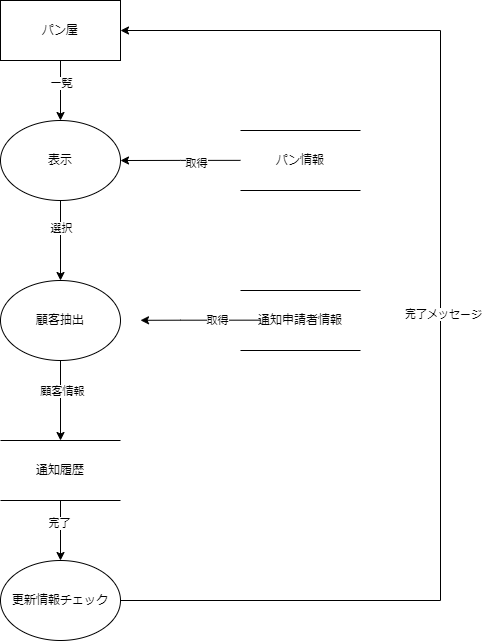

The diagram above was exported from draw.io. Its source (the exported page's mxGraphModel, read from the mxfile embedded in the PNG):
<mxGraphModel dx="1038" dy="579" grid="1" gridSize="10" guides="1" tooltips="1" connect="1" arrows="1" fold="1" page="1" pageScale="1" pageWidth="827" pageHeight="1169" math="0" shadow="0">
  <root>
    <mxCell id="0" />
    <mxCell id="1" parent="0" />
    <mxCell id="a0J9FcTWBykobtbLu6ny-25" style="edgeStyle=orthogonalEdgeStyle;rounded=0;orthogonalLoop=1;jettySize=auto;html=1;exitX=0.5;exitY=1;exitDx=0;exitDy=0;entryX=0.5;entryY=0;entryDx=0;entryDy=0;" parent="1" source="a0J9FcTWBykobtbLu6ny-28" target="a0J9FcTWBykobtbLu6ny-32" edge="1">
      <mxGeometry relative="1" as="geometry" />
    </mxCell>
    <mxCell id="a0J9FcTWBykobtbLu6ny-64" value="一覧" style="edgeLabel;html=1;align=center;verticalAlign=middle;resizable=0;points=[];" parent="a0J9FcTWBykobtbLu6ny-25" vertex="1" connectable="0">
      <mxGeometry x="-0.2678" relative="1" as="geometry">
        <mxPoint as="offset" />
      </mxGeometry>
    </mxCell>
    <mxCell id="a0J9FcTWBykobtbLu6ny-28" value="パン屋" style="rounded=0;whiteSpace=wrap;html=1;" parent="1" vertex="1">
      <mxGeometry x="160" y="80" width="120" height="60" as="geometry" />
    </mxCell>
    <mxCell id="a0J9FcTWBykobtbLu6ny-29" style="edgeStyle=orthogonalEdgeStyle;rounded=0;orthogonalLoop=1;jettySize=auto;html=1;exitX=0.5;exitY=1;exitDx=0;exitDy=0;entryX=0.5;entryY=0;entryDx=0;entryDy=0;" parent="1" source="a0J9FcTWBykobtbLu6ny-32" target="a0J9FcTWBykobtbLu6ny-35" edge="1">
      <mxGeometry relative="1" as="geometry" />
    </mxCell>
    <mxCell id="a0J9FcTWBykobtbLu6ny-30" value="選択" style="edgeLabel;html=1;align=center;verticalAlign=middle;resizable=0;points=[];" parent="a0J9FcTWBykobtbLu6ny-29" vertex="1" connectable="0">
      <mxGeometry x="-0.315" relative="1" as="geometry">
        <mxPoint as="offset" />
      </mxGeometry>
    </mxCell>
    <mxCell id="a0J9FcTWBykobtbLu6ny-31" style="edgeStyle=orthogonalEdgeStyle;rounded=0;orthogonalLoop=1;jettySize=auto;html=1;exitX=1;exitY=0.5;exitDx=0;exitDy=0;entryX=1;entryY=0.5;entryDx=0;entryDy=0;" parent="1" target="a0J9FcTWBykobtbLu6ny-32" edge="1">
      <mxGeometry relative="1" as="geometry">
        <mxPoint x="400" y="239.8571428571429" as="sourcePoint" />
      </mxGeometry>
    </mxCell>
    <mxCell id="a0J9FcTWBykobtbLu6ny-63" value="取得" style="edgeLabel;html=1;align=center;verticalAlign=middle;resizable=0;points=[];" parent="a0J9FcTWBykobtbLu6ny-31" vertex="1" connectable="0">
      <mxGeometry x="-0.2567" y="3" relative="1" as="geometry">
        <mxPoint as="offset" />
      </mxGeometry>
    </mxCell>
    <mxCell id="a0J9FcTWBykobtbLu6ny-32" value="表示" style="ellipse;whiteSpace=wrap;html=1;" parent="1" vertex="1">
      <mxGeometry x="160" y="200" width="120" height="80" as="geometry" />
    </mxCell>
    <mxCell id="a0J9FcTWBykobtbLu6ny-33" style="edgeStyle=orthogonalEdgeStyle;rounded=0;orthogonalLoop=1;jettySize=auto;html=1;exitX=0.5;exitY=1;exitDx=0;exitDy=0;entryX=0.5;entryY=0;entryDx=0;entryDy=0;" parent="1" source="a0J9FcTWBykobtbLu6ny-35" target="a0J9FcTWBykobtbLu6ny-67" edge="1">
      <mxGeometry relative="1" as="geometry">
        <mxPoint x="220" y="510" as="targetPoint" />
      </mxGeometry>
    </mxCell>
    <mxCell id="a0J9FcTWBykobtbLu6ny-34" value="顧客情報" style="edgeLabel;html=1;align=center;verticalAlign=middle;resizable=0;points=[];" parent="a0J9FcTWBykobtbLu6ny-33" vertex="1" connectable="0">
      <mxGeometry x="-0.2436" y="1" relative="1" as="geometry">
        <mxPoint as="offset" />
      </mxGeometry>
    </mxCell>
    <mxCell id="a0J9FcTWBykobtbLu6ny-35" value="顧客抽出" style="ellipse;whiteSpace=wrap;html=1;" parent="1" vertex="1">
      <mxGeometry x="160" y="360" width="120" height="80" as="geometry" />
    </mxCell>
    <mxCell id="a0J9FcTWBykobtbLu6ny-38" style="edgeStyle=orthogonalEdgeStyle;rounded=0;orthogonalLoop=1;jettySize=auto;html=1;exitX=1;exitY=0.5;exitDx=0;exitDy=0;" parent="1" edge="1">
      <mxGeometry relative="1" as="geometry">
        <mxPoint x="420" y="399.65714285714284" as="sourcePoint" />
        <mxPoint x="300" y="399.79999999999995" as="targetPoint" />
        <Array as="points">
          <mxPoint x="340" y="399.79999999999995" />
          <mxPoint x="340" y="399.79999999999995" />
        </Array>
      </mxGeometry>
    </mxCell>
    <mxCell id="a0J9FcTWBykobtbLu6ny-62" value="取得" style="edgeLabel;html=1;align=center;verticalAlign=middle;resizable=0;points=[];" parent="a0J9FcTWBykobtbLu6ny-38" vertex="1" connectable="0">
      <mxGeometry x="-0.2633" relative="1" as="geometry">
        <mxPoint as="offset" />
      </mxGeometry>
    </mxCell>
    <mxCell id="a0J9FcTWBykobtbLu6ny-61" style="edgeStyle=orthogonalEdgeStyle;rounded=0;orthogonalLoop=1;jettySize=auto;html=1;exitX=0.5;exitY=1;exitDx=0;exitDy=0;entryX=0.5;entryY=0;entryDx=0;entryDy=0;" parent="1" source="a0J9FcTWBykobtbLu6ny-67" target="a0J9FcTWBykobtbLu6ny-42" edge="1">
      <mxGeometry relative="1" as="geometry">
        <mxPoint x="220" y="560" as="sourcePoint" />
      </mxGeometry>
    </mxCell>
    <mxCell id="a0J9FcTWBykobtbLu6ny-65" value="完了" style="edgeLabel;html=1;align=center;verticalAlign=middle;resizable=0;points=[];" parent="a0J9FcTWBykobtbLu6ny-61" vertex="1" connectable="0">
      <mxGeometry x="-0.2784" y="-2" relative="1" as="geometry">
        <mxPoint as="offset" />
      </mxGeometry>
    </mxCell>
    <mxCell id="a0J9FcTWBykobtbLu6ny-42" value="更新情報チェック" style="ellipse;whiteSpace=wrap;html=1;" parent="1" vertex="1">
      <mxGeometry x="160" y="640" width="120" height="80" as="geometry" />
    </mxCell>
    <mxCell id="a0J9FcTWBykobtbLu6ny-43" style="edgeStyle=orthogonalEdgeStyle;rounded=0;orthogonalLoop=1;jettySize=auto;html=1;entryX=1;entryY=0.5;entryDx=0;entryDy=0;exitX=1;exitY=0.5;exitDx=0;exitDy=0;" parent="1" source="a0J9FcTWBykobtbLu6ny-42" target="a0J9FcTWBykobtbLu6ny-28" edge="1">
      <mxGeometry relative="1" as="geometry">
        <mxPoint x="660" y="420" as="targetPoint" />
        <mxPoint x="300" y="680" as="sourcePoint" />
        <Array as="points">
          <mxPoint x="600" y="680" />
          <mxPoint x="600" y="110" />
        </Array>
      </mxGeometry>
    </mxCell>
    <mxCell id="a0J9FcTWBykobtbLu6ny-66" value="完了メッセージ" style="edgeLabel;html=1;align=center;verticalAlign=middle;resizable=0;points=[];" parent="a0J9FcTWBykobtbLu6ny-43" vertex="1" connectable="0">
      <mxGeometry x="0.0036" y="-2" relative="1" as="geometry">
        <mxPoint as="offset" />
      </mxGeometry>
    </mxCell>
    <mxCell id="a0J9FcTWBykobtbLu6ny-67" value="通知履歴" style="shape=partialRectangle;whiteSpace=wrap;html=1;left=0;right=0;fillColor=none;" parent="1" vertex="1">
      <mxGeometry x="160" y="520" width="120" height="60" as="geometry" />
    </mxCell>
    <mxCell id="a0J9FcTWBykobtbLu6ny-68" value="通知申請者情報" style="shape=partialRectangle;whiteSpace=wrap;html=1;left=0;right=0;fillColor=none;" parent="1" vertex="1">
      <mxGeometry x="400" y="370" width="120" height="60" as="geometry" />
    </mxCell>
    <mxCell id="a0J9FcTWBykobtbLu6ny-69" value="パン情報" style="shape=partialRectangle;whiteSpace=wrap;html=1;left=0;right=0;fillColor=none;" parent="1" vertex="1">
      <mxGeometry x="400" y="210" width="120" height="60" as="geometry" />
    </mxCell>
  </root>
</mxGraphModel>